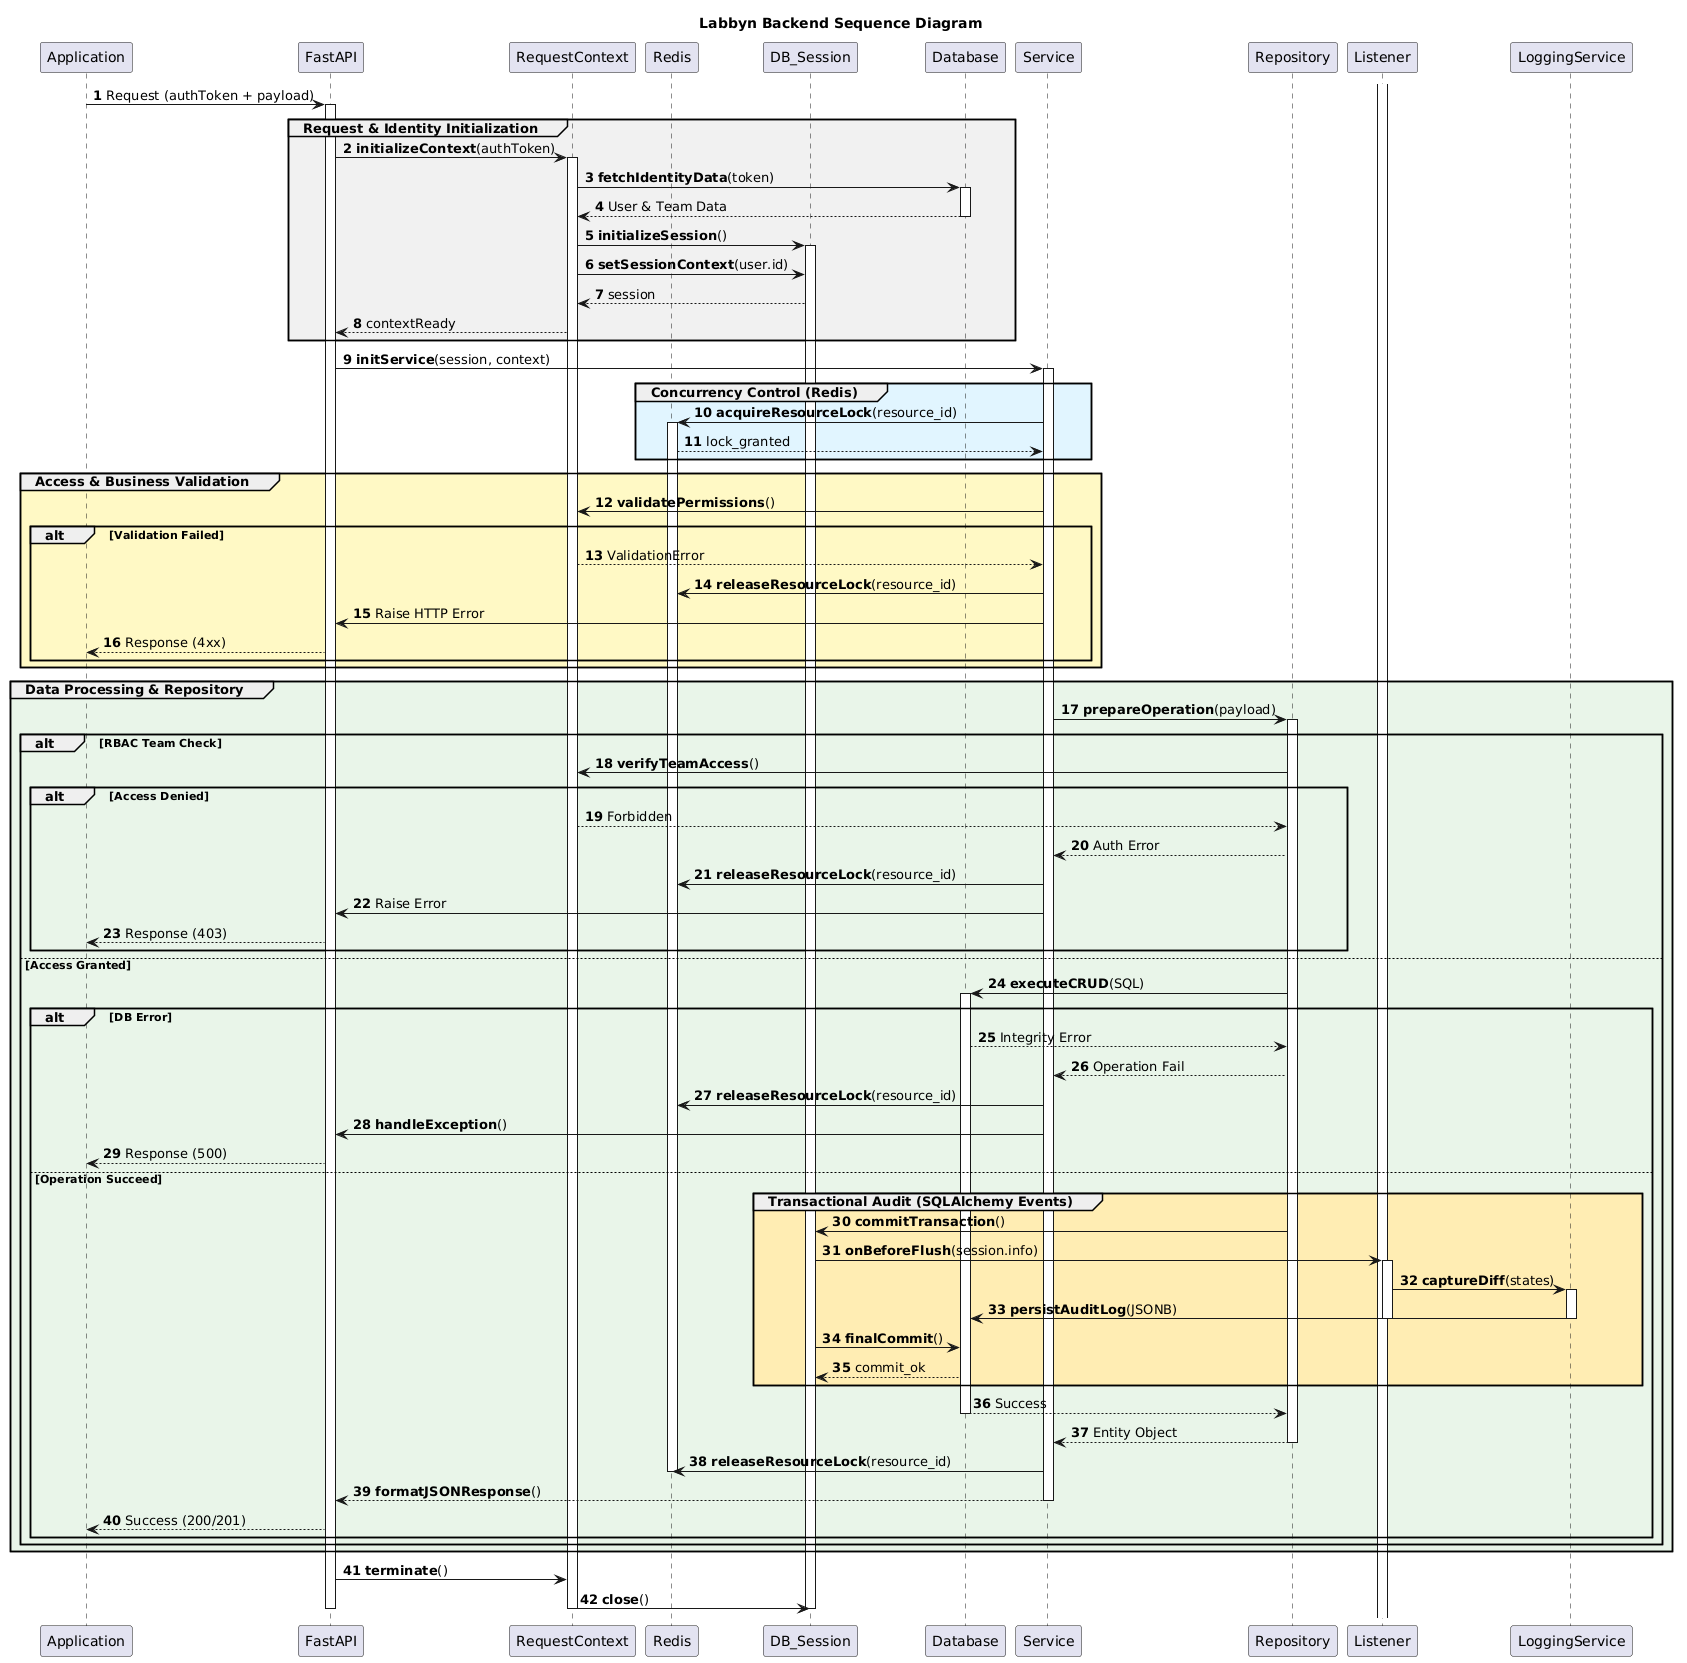

The diagram above was rendered by PlantUML. Its source (embedded in the PNG):
@startuml
title Labbyn Backend Sequence Diagram

participant Application
participant FastAPI
participant RequestContext
participant Redis
participant DB_Session
participant Database
participant Service
participant Repository
participant Listener
participant LoggingService

autonumber
Listener++

Application -> FastAPI++: Request (authToken + payload)

group #F0F0F0 Request & Identity Initialization
    FastAPI -> RequestContext++: **initializeContext**(authToken)
    RequestContext -> Database++: **fetchIdentityData**(token)
    Database --> RequestContext: User & Team Data
    deactivate Database
    
    RequestContext -> DB_Session++: **initializeSession**()
    RequestContext -> DB_Session: **setSessionContext**(user.id)
    DB_Session --> RequestContext: session
    RequestContext --> FastAPI: contextReady
end

FastAPI -> Service++: **initService**(session, context)

group #E1F5FE Concurrency Control (Redis)
    Service -> Redis++: **acquireResourceLock**(resource_id)
    Redis --> Service: lock_granted
end

group #FFF9C4 Access & Business Validation
    Service -> RequestContext: **validatePermissions**()
    alt Validation Failed
       RequestContext --> Service: ValidationError
       Service -> Redis: **releaseResourceLock**(resource_id)
       Service -> FastAPI: Raise HTTP Error
       FastAPI --> Application: Response (4xx)
    end
end

group #E8F5E9 Data Processing & Repository
    Service -> Repository++: **prepareOperation**(payload)
    
    alt RBAC Team Check
       Repository -> RequestContext: **verifyTeamAccess**()
       alt Access Denied
          RequestContext --> Repository: Forbidden
          Repository --> Service: Auth Error
          Service -> Redis: **releaseResourceLock**(resource_id)
          Service -> FastAPI: Raise Error
          FastAPI --> Application: Response (403)
       end
    else Access Granted
        Repository -> Database++: **executeCRUD**(SQL)
        
        alt DB Error
           Database --> Repository: Integrity Error
           Repository --> Service: Operation Fail
           Service -> Redis: **releaseResourceLock**(resource_id)
           Service -> FastAPI: **handleException**()
           FastAPI --> Application: Response (500)
        else Operation Succeed
            
            group #FFECB3 Transactional Audit (SQLAlchemy Events)
                Repository -> DB_Session: **commitTransaction**()
                DB_Session -> Listener: **onBeforeFlush**(session.info)
                activate Listener
                Listener -> LoggingService++: **captureDiff**(states)
                LoggingService -> Database: **persistAuditLog**(JSONB)
                deactivate LoggingService
                deactivate Listener
                
                DB_Session -> Database: **finalCommit**()
                Database --> DB_Session: commit_ok
            end
            
            Database --> Repository: Success
            deactivate Database 
            Repository --> Service: Entity Object
            deactivate Repository
            
            Service -> Redis: **releaseResourceLock**(resource_id)
            deactivate Redis
            
            Service --> FastAPI: **formatJSONResponse**()
            deactivate Service 
            FastAPI --> Application: Success (200/201)
        end alt
    end alt
end group

FastAPI -> RequestContext : **terminate**()
RequestContext -> DB_Session: **close**()
deactivate FastAPI 
deactivate RequestContext 
deactivate DB_Session
@enduml